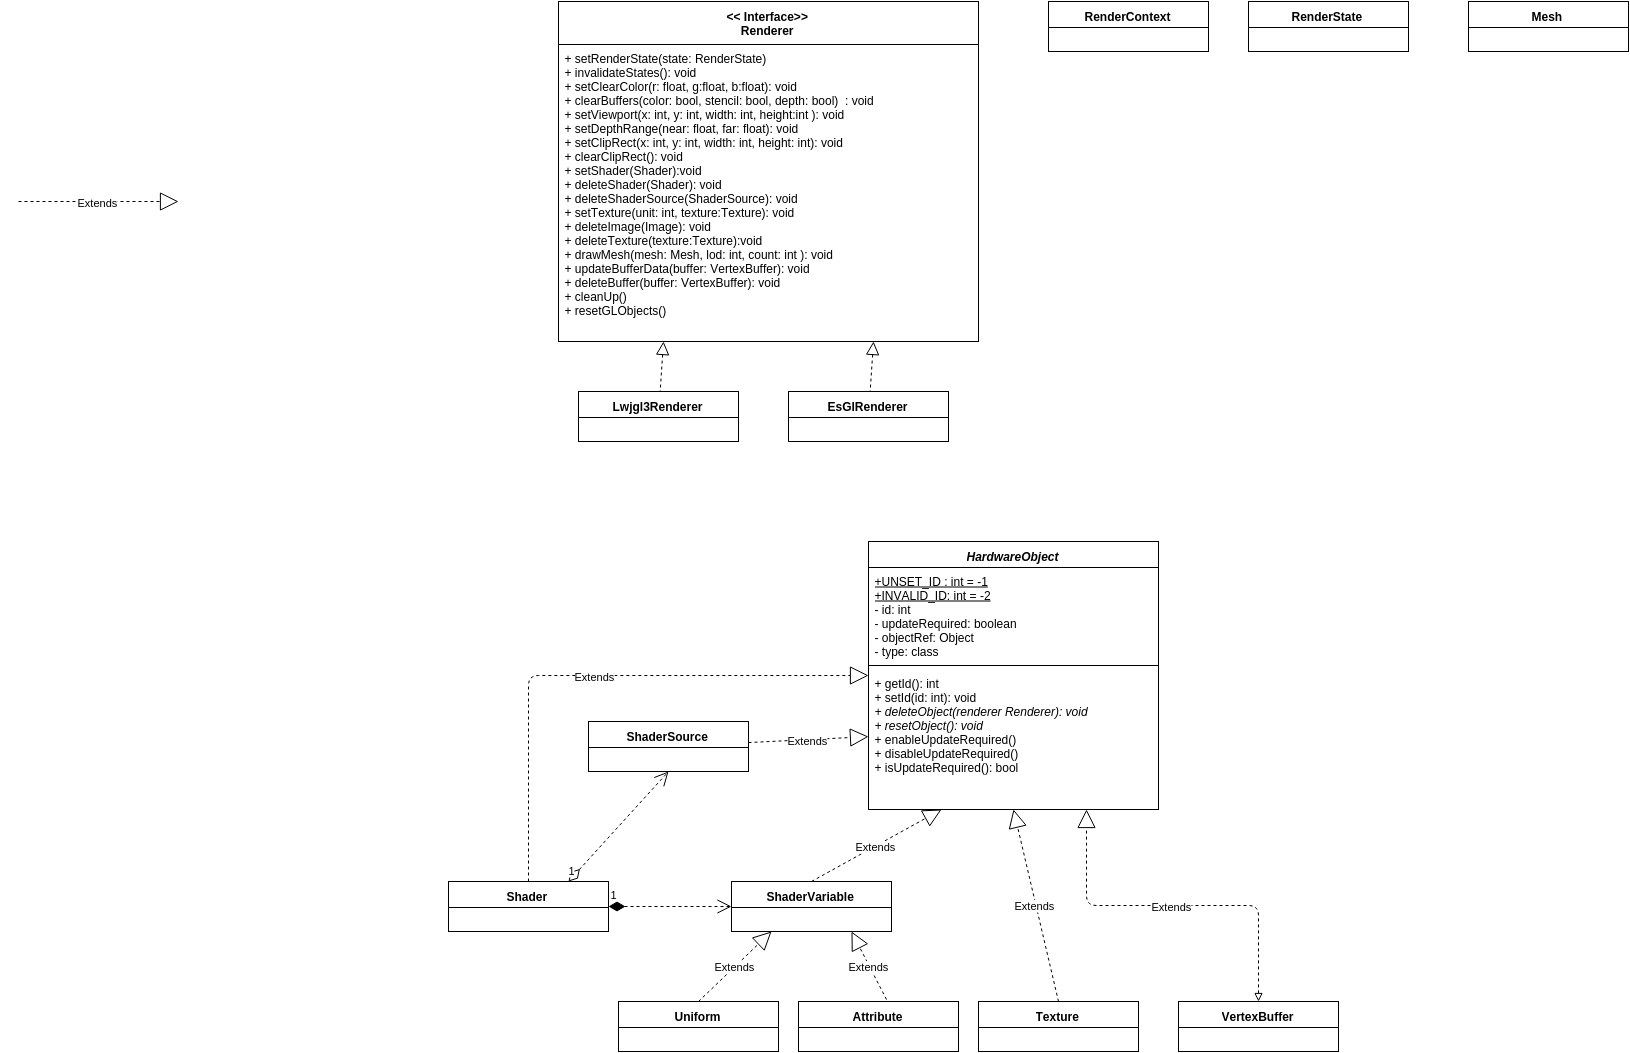

The diagram above was exported from draw.io. Its source (the exported page's mxGraphModel, read from the mxfile embedded in the PNG):
<mxGraphModel dx="2401" dy="930" grid="1" gridSize="10" guides="1" tooltips="1" connect="1" arrows="1" fold="1" page="1" pageScale="1" pageWidth="826" pageHeight="1169" background="#ffffff" math="0">
  <root>
    <mxCell id="0" />
    <mxCell id="1" parent="0" />
    <mxCell id="13" style="rounded=0;html=1;dashed=1;endArrow=none;endFill=0;startArrow=block;startFill=0;strokeWidth=1;targetPerimeterSpacing=0;sourcePerimeterSpacing=0;startSize=11;exitX=0.25;exitY=1;" parent="1" source="2" target="7" edge="1">
      <mxGeometry relative="1" as="geometry">
        <mxPoint x="260" y="290" as="sourcePoint" />
      </mxGeometry>
    </mxCell>
    <mxCell id="14" style="rounded=0;html=1;endArrow=none;endFill=0;dashed=1;startArrow=block;startFill=0;strokeWidth=1;startSize=11;exitX=0.75;exitY=1;" parent="1" source="2" target="11" edge="1">
      <mxGeometry relative="1" as="geometry">
        <mxPoint x="310" y="290" as="sourcePoint" />
      </mxGeometry>
    </mxCell>
    <mxCell id="2" value="&lt;div&gt;&amp;lt;&amp;lt; Interface&amp;gt;&amp;gt;&lt;/div&gt;Renderer" style="swimlane;html=1;fontStyle=1;align=center;verticalAlign=top;childLayout=stackLayout;horizontal=1;startSize=43;horizontalStack=0;resizeParent=1;resizeLast=0;collapsible=1;marginBottom=0;swimlaneFillColor=#ffffff;" parent="1" vertex="1">
      <mxGeometry x="80" y="40" width="420" height="340" as="geometry" />
    </mxCell>
    <mxCell id="5" value="&lt;div&gt;&lt;div&gt;&lt;span&gt;+ setRenderState(state: RenderState)&lt;/span&gt;&lt;/div&gt;&lt;div&gt;&lt;span&gt;+ invalidateStates(): void&lt;/span&gt;&lt;/div&gt;&lt;div&gt;&lt;span&gt;+ setClearColor(r: float, g:float, b:float): void&lt;/span&gt;&lt;/div&gt;&lt;div&gt;&lt;span&gt;+ clearBuffers(color: bool, stencil: bool, depth: bool) &amp;nbsp;: void&lt;/span&gt;&lt;/div&gt;&lt;div&gt;&lt;span&gt;+ setViewport(x: int, y: int, width: int, height:int ): void&lt;/span&gt;&lt;/div&gt;&lt;div&gt;&lt;span&gt;+ setDepthRange(near: float, far: float): void&lt;/span&gt;&lt;/div&gt;&lt;/div&gt;&lt;div&gt;&lt;span&gt;+ setClipRect(x: int, y: int, width: int, height: int): void&lt;/span&gt;&lt;/div&gt;&lt;div&gt;&lt;span&gt;+ clearClipRect(): void&lt;/span&gt;&lt;/div&gt;&lt;div&gt;&lt;span style=&quot;font-size: 12px ; line-height: 1.2&quot;&gt;+ setShader(Shader):void&lt;/span&gt;&lt;/div&gt;&lt;div&gt;&lt;span style=&quot;font-size: 12px ; line-height: 1.2&quot;&gt;+ deleteShader(Shader): void&lt;/span&gt;&lt;/div&gt;&lt;div&gt;&lt;span style=&quot;font-size: 12px ; line-height: 1.2&quot;&gt;+ deleteShaderSource(ShaderSource): void&lt;/span&gt;&lt;/div&gt;&lt;div&gt;&lt;span style=&quot;font-size: 12px ; line-height: 1.2&quot;&gt;+ setTexture(unit: int, texture:Texture): void&lt;/span&gt;&lt;/div&gt;&lt;div&gt;&lt;span style=&quot;font-size: 12px ; line-height: 1.2&quot;&gt;+ deleteImage(Image): void&lt;/span&gt;&lt;br&gt;&lt;/div&gt;&lt;div&gt;&lt;span style=&quot;font-size: 12px ; line-height: 1.2&quot;&gt;+ deleteTexture(texture:Texture):void&lt;/span&gt;&lt;/div&gt;&lt;div&gt;&lt;span&gt;+ drawMesh(mesh: Mesh, lod: int, count: int ): void&lt;/span&gt;&lt;span&gt;&lt;br&gt;&lt;/span&gt;&lt;/div&gt;&lt;div&gt;&lt;span style=&quot;font-size: 12px ; line-height: 1.2&quot;&gt;+ updateBufferData(buffer: VertexBuffer): void&lt;/span&gt;&lt;/div&gt;&lt;div&gt;&lt;span style=&quot;font-size: 12px ; line-height: 1.2&quot;&gt;+ deleteBuffer(buffer: VertexBuffer): void&lt;/span&gt;&lt;/div&gt;&lt;div&gt;&lt;span style=&quot;font-size: 12px ; line-height: 1.2&quot;&gt;+ cleanUp()&lt;/span&gt;&lt;/div&gt;&lt;div&gt;&lt;span style=&quot;font-size: 12px ; line-height: 1.2&quot;&gt;+ resetGLObjects()&lt;/span&gt;&lt;/div&gt;" style="text;html=1;strokeColor=none;fillColor=none;align=left;verticalAlign=top;spacingLeft=4;spacingRight=4;whiteSpace=wrap;overflow=hidden;rotatable=0;points=[[0,0.5],[1,0.5]];portConstraint=eastwest;" parent="2" vertex="1">
      <mxGeometry y="43" width="420" height="287" as="geometry" />
    </mxCell>
    <mxCell id="7" value="Lwjgl3Renderer" style="swimlane;html=1;fontStyle=1;align=center;verticalAlign=top;childLayout=stackLayout;horizontal=1;startSize=26;horizontalStack=0;resizeParent=1;resizeLast=0;collapsible=1;marginBottom=0;swimlaneFillColor=#ffffff;" parent="1" vertex="1">
      <mxGeometry x="100" y="430" width="160" height="50" as="geometry" />
    </mxCell>
    <mxCell id="11" value="EsGl&lt;span style=&quot;font-size: 12px ; line-height: 1.2&quot;&gt;Renderer&lt;/span&gt;" style="swimlane;html=1;fontStyle=1;align=center;verticalAlign=top;childLayout=stackLayout;horizontal=1;startSize=26;horizontalStack=0;resizeParent=1;resizeLast=0;collapsible=1;marginBottom=0;swimlaneFillColor=#ffffff;" parent="1" vertex="1">
      <mxGeometry x="310" y="430" width="160" height="50" as="geometry" />
    </mxCell>
    <mxCell id="18" value="Shader" style="swimlane;html=1;fontStyle=1;align=center;verticalAlign=top;childLayout=stackLayout;horizontal=1;startSize=26;horizontalStack=0;resizeParent=1;resizeLast=0;collapsible=1;marginBottom=0;swimlaneFillColor=#ffffff;" parent="1" vertex="1">
      <mxGeometry x="-30" y="920" width="160" height="50" as="geometry" />
    </mxCell>
    <mxCell id="19" value="ShaderSource" style="swimlane;html=1;fontStyle=1;align=center;verticalAlign=top;childLayout=stackLayout;horizontal=1;startSize=26;horizontalStack=0;resizeParent=1;resizeLast=0;collapsible=1;marginBottom=0;swimlaneFillColor=#ffffff;" parent="1" vertex="1">
      <mxGeometry x="110" y="760" width="160" height="50" as="geometry" />
    </mxCell>
    <mxCell id="20" value="&lt;i&gt;HardwareObject&lt;/i&gt;" style="swimlane;html=1;fontStyle=1;align=center;verticalAlign=top;childLayout=stackLayout;horizontal=1;startSize=26;horizontalStack=0;resizeParent=1;resizeLast=0;collapsible=1;marginBottom=0;swimlaneFillColor=#ffffff;" parent="1" vertex="1">
      <mxGeometry x="390" y="580" width="290" height="268" as="geometry" />
    </mxCell>
    <mxCell id="49" value="&lt;div&gt;&lt;u&gt;+UNSET_ID : int = -1&lt;/u&gt;&lt;/div&gt;&lt;div&gt;&lt;u&gt;+INVALID_ID: int = -2&lt;/u&gt;&lt;/div&gt;- id: int&lt;div&gt;- updateRequired: boolean&lt;/div&gt;&lt;div&gt;- objectRef: Object&lt;/div&gt;&lt;div&gt;- type: class&amp;nbsp;&lt;/div&gt;&lt;div&gt;&lt;br&gt;&lt;/div&gt;&lt;div&gt;&lt;br&gt;&lt;/div&gt;" style="text;html=1;strokeColor=none;fillColor=none;align=left;verticalAlign=top;spacingLeft=4;spacingRight=4;whiteSpace=wrap;overflow=hidden;rotatable=0;points=[[0,0.5],[1,0.5]];portConstraint=eastwest;" parent="20" vertex="1">
      <mxGeometry y="26" width="290" height="94" as="geometry" />
    </mxCell>
    <mxCell id="51" value="" style="line;html=1;strokeWidth=1;fillColor=none;align=left;verticalAlign=middle;spacingTop=-1;spacingLeft=3;spacingRight=3;rotatable=0;labelPosition=right;points=[];portConstraint=eastwest;" parent="20" vertex="1">
      <mxGeometry y="120" width="290" height="8" as="geometry" />
    </mxCell>
    <mxCell id="52" value="+ getId(): int&lt;div&gt;+ setId(id: int): void&lt;br&gt;&lt;div&gt;&lt;i&gt;+ deleteObject(renderer Renderer): void&lt;/i&gt;&lt;/div&gt;&lt;div&gt;&lt;i&gt;+ resetObject(): void&lt;/i&gt;&lt;/div&gt;&lt;div&gt;+ enableUpdateRequired()&lt;/div&gt;&lt;div&gt;+ disableUpdateRequired()&lt;/div&gt;&lt;div&gt;+ isUpdateRequired(): bool&lt;/div&gt;&lt;div&gt;&lt;i&gt;&lt;br&gt;&lt;/i&gt;&lt;/div&gt;&lt;/div&gt;" style="text;html=1;strokeColor=none;fillColor=none;align=left;verticalAlign=top;spacingLeft=4;spacingRight=4;whiteSpace=wrap;overflow=hidden;rotatable=0;points=[[0,0.5],[1,0.5]];portConstraint=eastwest;" parent="20" vertex="1">
      <mxGeometry y="128" width="290" height="120" as="geometry" />
    </mxCell>
    <mxCell id="21" value="VertexBuffer" style="swimlane;html=1;fontStyle=1;align=center;verticalAlign=top;childLayout=stackLayout;horizontal=1;startSize=26;horizontalStack=0;resizeParent=1;resizeLast=0;collapsible=1;marginBottom=0;swimlaneFillColor=#ffffff;" parent="1" vertex="1">
      <mxGeometry x="700" y="1040" width="160" height="50" as="geometry" />
    </mxCell>
    <mxCell id="23" value="Texture" style="swimlane;html=1;fontStyle=1;align=center;verticalAlign=top;childLayout=stackLayout;horizontal=1;startSize=26;horizontalStack=0;resizeParent=1;resizeLast=0;collapsible=1;marginBottom=0;swimlaneFillColor=#ffffff;" parent="1" vertex="1">
      <mxGeometry x="500" y="1040" width="160" height="50" as="geometry" />
    </mxCell>
    <mxCell id="28" value="Mesh" style="swimlane;html=1;fontStyle=1;align=center;verticalAlign=top;childLayout=stackLayout;horizontal=1;startSize=26;horizontalStack=0;resizeParent=1;resizeLast=0;collapsible=1;marginBottom=0;swimlaneFillColor=#ffffff;" parent="1" vertex="1">
      <mxGeometry x="990" y="40" width="160" height="50" as="geometry" />
    </mxCell>
    <mxCell id="29" value="RenderContext" style="swimlane;html=1;fontStyle=1;align=center;verticalAlign=top;childLayout=stackLayout;horizontal=1;startSize=26;horizontalStack=0;resizeParent=1;resizeLast=0;collapsible=1;marginBottom=0;swimlaneFillColor=#ffffff;" parent="1" vertex="1">
      <mxGeometry x="570" y="40" width="160" height="50" as="geometry" />
    </mxCell>
    <mxCell id="30" value="RenderState" style="swimlane;html=1;fontStyle=1;align=center;verticalAlign=top;childLayout=stackLayout;horizontal=1;startSize=26;horizontalStack=0;resizeParent=1;resizeLast=0;collapsible=1;marginBottom=0;swimlaneFillColor=#ffffff;" parent="1" vertex="1">
      <mxGeometry x="770" y="40" width="160" height="50" as="geometry" />
    </mxCell>
    <mxCell id="31" value="Uniform" style="swimlane;html=1;fontStyle=1;align=center;verticalAlign=top;childLayout=stackLayout;horizontal=1;startSize=26;horizontalStack=0;resizeParent=1;resizeLast=0;collapsible=1;marginBottom=0;swimlaneFillColor=#ffffff;" parent="1" vertex="1">
      <mxGeometry x="140" y="1040" width="160" height="50" as="geometry" />
    </mxCell>
    <mxCell id="32" value="Attribute" style="swimlane;html=1;fontStyle=1;align=center;verticalAlign=top;childLayout=stackLayout;horizontal=1;startSize=26;horizontalStack=0;resizeParent=1;resizeLast=0;collapsible=1;marginBottom=0;swimlaneFillColor=#ffffff;" parent="1" vertex="1">
      <mxGeometry x="320" y="1040" width="160" height="50" as="geometry" />
    </mxCell>
    <mxCell id="33" value="Extends" style="endArrow=block;endSize=16;endFill=0;html=1;dashed=1;strokeWidth=1;exitX=0.5;exitY=0;entryX=0;entryY=0.5;edgeStyle=orthogonalEdgeStyle;" parent="1" source="18" target="20" edge="1">
      <mxGeometry width="160" relative="1" as="geometry">
        <mxPoint x="90" y="954" as="sourcePoint" />
        <mxPoint x="389.55072463768147" y="859.5652173913045" as="targetPoint" />
        <Array as="points">
          <mxPoint x="50" y="714" />
        </Array>
      </mxGeometry>
    </mxCell>
    <mxCell id="42" value="Extends" style="endArrow=block;endSize=16;endFill=0;html=1;dashed=1;strokeWidth=1;" parent="1" edge="1">
      <mxGeometry width="160" relative="1" as="geometry">
        <mxPoint x="-460" y="240" as="sourcePoint" />
        <mxPoint x="-300" y="240" as="targetPoint" />
      </mxGeometry>
    </mxCell>
    <mxCell id="46" value="Extends" style="endArrow=block;endSize=16;endFill=0;html=1;dashed=1;strokeWidth=1;exitX=0.5;exitY=0;edgeStyle=orthogonalEdgeStyle;shadow=0;entryX=0.75;entryY=1;startArrow=block;startFill=0;" parent="1" source="21" target="20" edge="1">
      <mxGeometry width="160" relative="1" as="geometry">
        <mxPoint x="920" y="934" as="sourcePoint" />
        <mxPoint x="760" y="934" as="targetPoint" />
      </mxGeometry>
    </mxCell>
    <mxCell id="53" value="ShaderVariable" style="swimlane;html=1;fontStyle=1;align=center;verticalAlign=top;childLayout=stackLayout;horizontal=1;startSize=26;horizontalStack=0;resizeParent=1;resizeLast=0;collapsible=1;marginBottom=0;swimlaneFillColor=#ffffff;" parent="1" vertex="1">
      <mxGeometry x="253" y="920" width="160" height="50" as="geometry" />
    </mxCell>
    <mxCell id="56" value="Extends" style="endArrow=block;endSize=16;endFill=0;html=1;shadow=0;dashed=1;strokeWidth=1;exitX=0.5;exitY=0;entryX=0.25;entryY=1;" parent="1" source="53" target="20" edge="1">
      <mxGeometry width="160" relative="1" as="geometry">
        <mxPoint x="310" y="890" as="sourcePoint" />
        <mxPoint x="470" y="890" as="targetPoint" />
      </mxGeometry>
    </mxCell>
    <mxCell id="58" value="Extends" style="endArrow=block;endSize=16;endFill=0;html=1;shadow=0;dashed=1;strokeWidth=1;entryX=0.5;entryY=1;exitX=0.5;exitY=0;" parent="1" source="23" target="20" edge="1">
      <mxGeometry width="160" relative="1" as="geometry">
        <mxPoint x="580" y="1000" as="sourcePoint" />
        <mxPoint x="250" y="670" as="targetPoint" />
      </mxGeometry>
    </mxCell>
    <mxCell id="59" value="Extends" style="endArrow=block;endSize=16;endFill=0;html=1;shadow=0;dashed=1;strokeWidth=1;exitX=0.5;exitY=0;entryX=0.25;entryY=1;" parent="1" source="31" target="53" edge="1">
      <mxGeometry width="160" relative="1" as="geometry">
        <mxPoint x="130" y="890" as="sourcePoint" />
        <mxPoint x="290" y="890" as="targetPoint" />
      </mxGeometry>
    </mxCell>
    <mxCell id="60" value="Extends" style="endArrow=block;endSize=16;endFill=0;html=1;shadow=0;dashed=1;strokeWidth=1;exitX=0.549;exitY=-0.031;entryX=0.75;entryY=1;exitPerimeter=0;" parent="1" source="32" target="53" edge="1">
      <mxGeometry x="230" y="980" width="160" as="geometry">
        <mxPoint x="230" y="1014" as="sourcePoint" />
        <mxPoint x="303" y="980" as="targetPoint" />
      </mxGeometry>
    </mxCell>
    <mxCell id="61" value="1" style="endArrow=open;html=1;endSize=12;startArrow=diamondThin;startSize=14;startFill=1;edgeStyle=orthogonalEdgeStyle;align=left;verticalAlign=bottom;shadow=0;dashed=1;strokeWidth=1;entryX=0;entryY=0.5;exitX=1;exitY=0.5;" parent="1" source="18" target="53" edge="1">
      <mxGeometry x="-1" y="3" relative="1" as="geometry">
        <mxPoint x="20" y="1110" as="sourcePoint" />
        <mxPoint x="180" y="1110" as="targetPoint" />
      </mxGeometry>
    </mxCell>
    <mxCell id="64" value="Extends" style="endArrow=block;endSize=16;endFill=0;html=1;shadow=0;dashed=1;strokeWidth=1;" parent="1" source="19" target="52" edge="1">
      <mxGeometry width="160" relative="1" as="geometry">
        <mxPoint x="200" y="810" as="sourcePoint" />
        <mxPoint x="360" y="810" as="targetPoint" />
      </mxGeometry>
    </mxCell>
    <mxCell id="67" value="1" style="endArrow=open;html=1;endSize=12;startArrow=diamondThin;startSize=14;startFill=0;align=left;verticalAlign=bottom;shadow=0;dashed=1;strokeWidth=1;exitX=0.75;exitY=0;entryX=0.5;entryY=1;" parent="1" source="18" target="19" edge="1">
      <mxGeometry x="-1" y="3" relative="1" as="geometry">
        <mxPoint x="150" y="850" as="sourcePoint" />
        <mxPoint x="310" y="850" as="targetPoint" />
      </mxGeometry>
    </mxCell>
  </root>
</mxGraphModel>